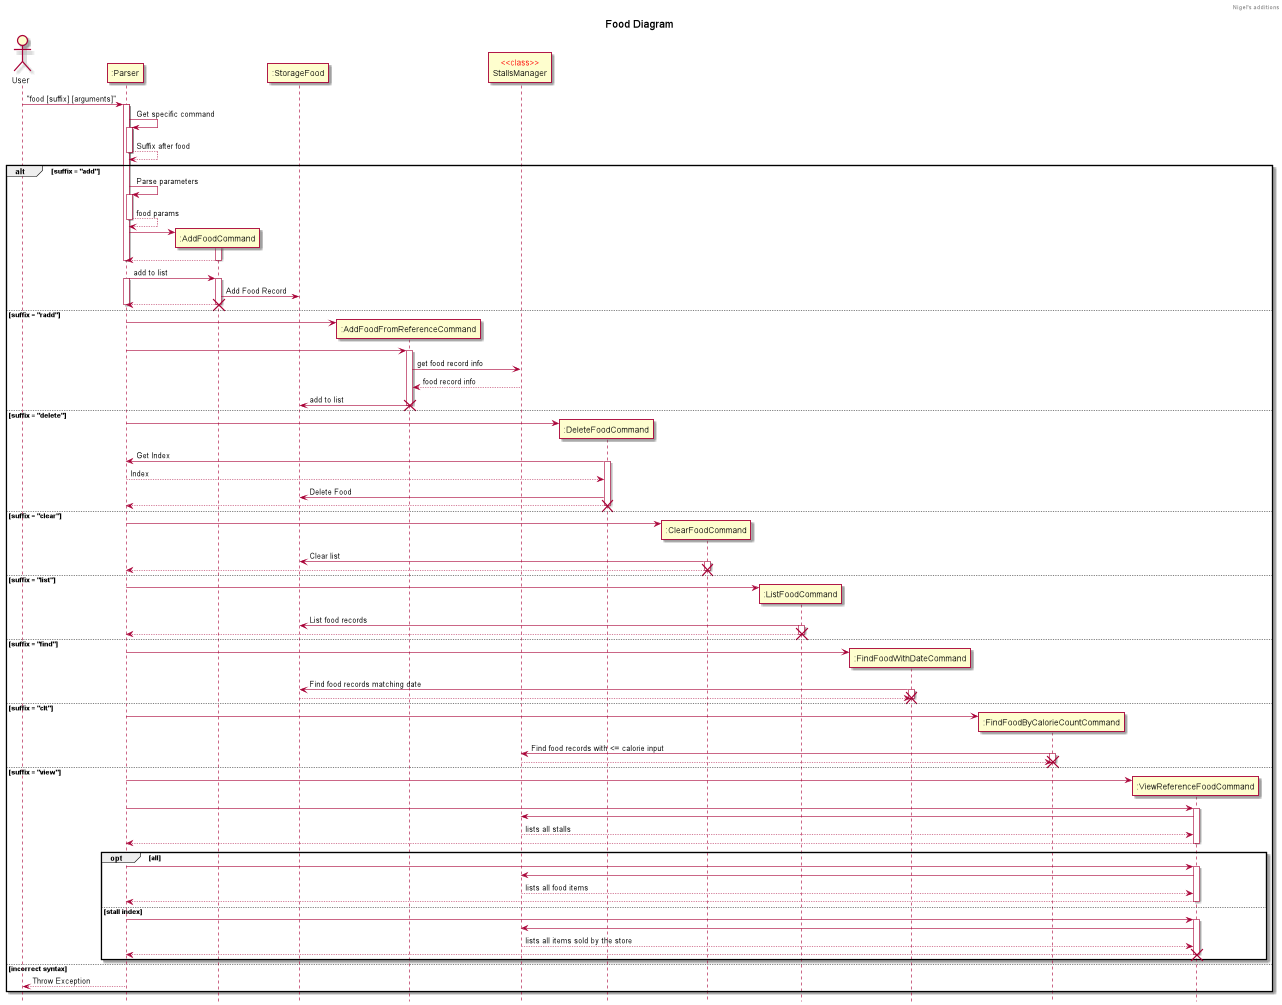

The diagram above was rendered by PlantUML. Its source (embedded in the PNG):
@startuml
!include Style.puml
Actor User
User -> ":Parser" : "food [suffix] [arguments]"
activate ":Parser"
":Parser" -> ":Parser" : Get specific command
activate ":Parser"
":Parser" --> ":Parser" : Suffix after food
deactivate ":Parser"
alt suffix = "add"
    ":Parser" -> ":Parser" : Parse parameters
    activate ":Parser"
    ":Parser" --> ":Parser" : food params
    deactivate ":Parser"
    create ":AddFoodCommand"
    ":Parser" -> ":AddFoodCommand" :
    activate ":AddFoodCommand"
    return
    deactivate ":Parser"
    ":Parser" -> ":AddFoodCommand" : add to list
     activate ":Parser"
    activate ":AddFoodCommand"

    ":AddFoodCommand" -> ":StorageFood" : Add Food Record
    ":AddFoodCommand" --> ":Parser"
    deactivate ":AddFoodCommand"
    destroy ":AddFoodCommand"
    deactivate ":Parser"

else suffix = "radd"
    create ":AddFoodFromReferenceCommand"
    ":Parser" -> ":AddFoodFromReferenceCommand"
    ":Parser" -> ":AddFoodFromReferenceCommand"
    activate ":AddFoodFromReferenceCommand"
    ":AddFoodFromReferenceCommand" -> "<color red><<class>></color>\nStallsManager" : get food record info
    "<color red><<class>></color>\nStallsManager" --> ":AddFoodFromReferenceCommand" : food record info
    ":AddFoodFromReferenceCommand" -> ":StorageFood" : add to list
    deactivate ":AddFoodFromReferenceCommand"
    destroy ":AddFoodFromReferenceCommand"

else suffix = "delete"
    create ":DeleteFoodCommand"
    ":Parser" -> ":DeleteFoodCommand"
    ":DeleteFoodCommand" -> ":Parser" : Get Index
        activate ":DeleteFoodCommand"
    ":Parser" --> ":DeleteFoodCommand" : Index
    ":DeleteFoodCommand" -> ":StorageFood" : Delete Food
    ":DeleteFoodCommand" --> ":Parser"
    deactivate ":DeleteFoodCommand"
    destroy ":DeleteFoodCommand"

else suffix = "clear"
    create ":ClearFoodCommand"
    ":Parser" -> ":ClearFoodCommand"
    ":ClearFoodCommand" -> ":StorageFood" : Clear list
        activate ":ClearFoodCommand"
    ":ClearFoodCommand" --> ":Parser"
    deactivate ":ClearFoodCommand"
    destroy ":ClearFoodCommand"

else suffix = "list"
    create ":ListFoodCommand"
    ":Parser" -> ":ListFoodCommand"
    ":ListFoodCommand" -> ":StorageFood" : List food records
        activate ":ListFoodCommand"
    ":ListFoodCommand" --> ":Parser"
    deactivate ":ListFoodCommand"
    destroy ":ListFoodCommand"

else suffix = "find"
    create ":FindFoodWithDateCommand"
    ":Parser" -> ":FindFoodWithDateCommand"
    ":FindFoodWithDateCommand" -> ":StorageFood" : Find food records matching date
        activate ":FindFoodWithDateCommand"
    return
    destroy ":FindFoodWithDateCommand"

else suffix = "clt"
    create ":FindFoodByCalorieCountCommand"
    ":Parser" -> ":FindFoodByCalorieCountCommand"
    ":FindFoodByCalorieCountCommand" -> "<color red><<class>></color>\nStallsManager" : Find food records with <= calorie input
        activate ":FindFoodByCalorieCountCommand"
    return
    destroy ":FindFoodByCalorieCountCommand"

else suffix = "view"
    create ":ViewReferenceFoodCommand"
    ":Parser" -> ":ViewReferenceFoodCommand"

    ":Parser" -> ":ViewReferenceFoodCommand"
      activate ":ViewReferenceFoodCommand"
     ":ViewReferenceFoodCommand" -> "<color red><<class>></color>\nStallsManager"

    "<color red><<class>></color>\nStallsManager" --> ":ViewReferenceFoodCommand" : lists all stalls
    return
    opt all
    ":Parser" -> ":ViewReferenceFoodCommand"
     activate ":ViewReferenceFoodCommand"

    ":ViewReferenceFoodCommand" -> "<color red><<class>></color>\nStallsManager"
    "<color red><<class>></color>\nStallsManager" --> ":ViewReferenceFoodCommand" : lists all food items
    return

    else stall index

    ":Parser" -> ":ViewReferenceFoodCommand"
     activate ":ViewReferenceFoodCommand"
    ":ViewReferenceFoodCommand" -> "<color red><<class>></color>\nStallsManager"
    "<color red><<class>></color>\nStallsManager" --> ":ViewReferenceFoodCommand" : lists all items sold by the store
    return
    destroy ":ViewReferenceFoodCommand"
    end

else incorrect syntax
    ":Parser"-->User : Throw Exception

end
@enduml